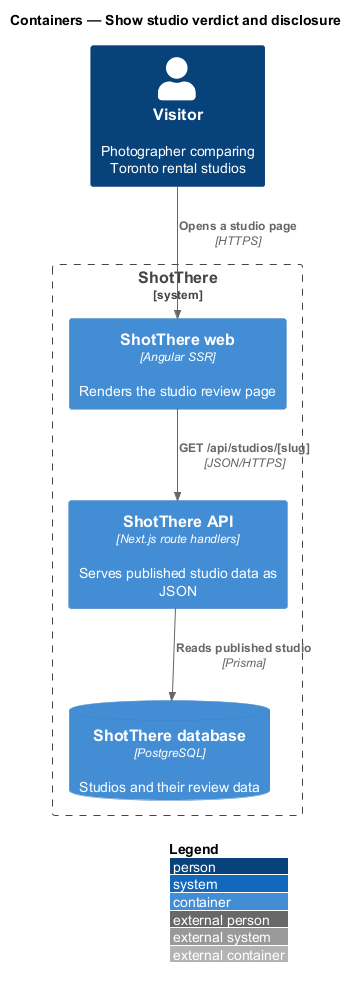

The diagram above was rendered by PlantUML. Its source (embedded in the PNG):
@startuml
!include <C4/C4_Container>
LAYOUT_WITH_LEGEND()
title Containers — Show studio verdict and disclosure

Person(visitor, "Visitor", "Photographer comparing Toronto rental studios")
System_Boundary(shotthere, "ShotThere") {
  Container(web, "ShotThere web", "Angular SSR", "Renders the studio review page")
  Container(api, "ShotThere API", "Next.js route handlers", "Serves published studio data as JSON")
  ContainerDb(db, "ShotThere database", "PostgreSQL", "Studios and their review data")
}

Rel(visitor, web, "Opens a studio page", "HTTPS")
Rel(web, api, "GET /api/studios/[slug]", "JSON/HTTPS")
Rel(api, db, "Reads published studio", "Prisma")
@enduml